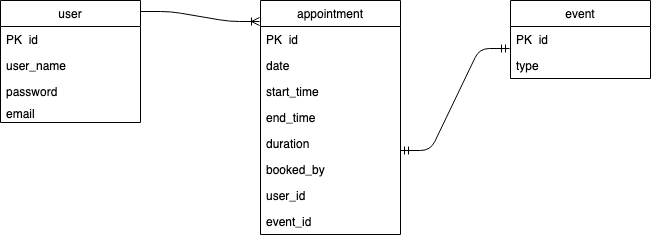

The diagram above was exported from draw.io. Its source (the exported page's mxGraphModel, read from the mxfile embedded in the PNG):
<mxGraphModel dx="918" dy="648" grid="1" gridSize="10" guides="1" tooltips="1" connect="1" arrows="1" fold="1" page="1" pageScale="1" pageWidth="1100" pageHeight="850" background="#ffffff" math="0" shadow="0">
  <root>
    <mxCell id="0" />
    <mxCell id="1" parent="0" />
    <mxCell id="nLa2KSbBbXAm_Pae_y8s-1" value="user" style="swimlane;fontStyle=0;childLayout=stackLayout;horizontal=1;startSize=26;fillColor=none;horizontalStack=0;resizeParent=1;resizeParentMax=0;resizeLast=0;collapsible=1;marginBottom=0;" vertex="1" parent="1">
      <mxGeometry x="70" y="330" width="140" height="122" as="geometry" />
    </mxCell>
    <mxCell id="nLa2KSbBbXAm_Pae_y8s-2" value="PK  id " style="text;strokeColor=none;fillColor=none;align=left;verticalAlign=top;spacingLeft=4;spacingRight=4;overflow=hidden;rotatable=0;points=[[0,0.5],[1,0.5]];portConstraint=eastwest;" vertex="1" parent="nLa2KSbBbXAm_Pae_y8s-1">
      <mxGeometry y="26" width="140" height="26" as="geometry" />
    </mxCell>
    <mxCell id="nLa2KSbBbXAm_Pae_y8s-3" value="user_name" style="text;strokeColor=none;fillColor=none;align=left;verticalAlign=top;spacingLeft=4;spacingRight=4;overflow=hidden;rotatable=0;points=[[0,0.5],[1,0.5]];portConstraint=eastwest;" vertex="1" parent="nLa2KSbBbXAm_Pae_y8s-1">
      <mxGeometry y="52" width="140" height="26" as="geometry" />
    </mxCell>
    <mxCell id="nLa2KSbBbXAm_Pae_y8s-4" value="password&#10;&#10;" style="text;strokeColor=none;fillColor=none;align=left;verticalAlign=top;spacingLeft=4;spacingRight=4;overflow=hidden;rotatable=0;points=[[0,0.5],[1,0.5]];portConstraint=eastwest;" vertex="1" parent="nLa2KSbBbXAm_Pae_y8s-1">
      <mxGeometry y="78" width="140" height="22" as="geometry" />
    </mxCell>
    <mxCell id="nLa2KSbBbXAm_Pae_y8s-6" value="email" style="text;strokeColor=none;fillColor=none;align=left;verticalAlign=top;spacingLeft=4;spacingRight=4;overflow=hidden;rotatable=0;points=[[0,0.5],[1,0.5]];portConstraint=eastwest;" vertex="1" parent="nLa2KSbBbXAm_Pae_y8s-1">
      <mxGeometry y="100" width="140" height="22" as="geometry" />
    </mxCell>
    <mxCell id="nLa2KSbBbXAm_Pae_y8s-7" value="appointment" style="swimlane;fontStyle=0;childLayout=stackLayout;horizontal=1;startSize=26;fillColor=none;horizontalStack=0;resizeParent=1;resizeParentMax=0;resizeLast=0;collapsible=1;marginBottom=0;strokeColor=#000000;" vertex="1" parent="1">
      <mxGeometry x="330" y="330" width="140" height="234" as="geometry" />
    </mxCell>
    <mxCell id="nLa2KSbBbXAm_Pae_y8s-8" value="PK  id" style="text;strokeColor=none;fillColor=none;align=left;verticalAlign=top;spacingLeft=4;spacingRight=4;overflow=hidden;rotatable=0;points=[[0,0.5],[1,0.5]];portConstraint=eastwest;" vertex="1" parent="nLa2KSbBbXAm_Pae_y8s-7">
      <mxGeometry y="26" width="140" height="26" as="geometry" />
    </mxCell>
    <mxCell id="nLa2KSbBbXAm_Pae_y8s-9" value="date" style="text;strokeColor=none;fillColor=none;align=left;verticalAlign=top;spacingLeft=4;spacingRight=4;overflow=hidden;rotatable=0;points=[[0,0.5],[1,0.5]];portConstraint=eastwest;" vertex="1" parent="nLa2KSbBbXAm_Pae_y8s-7">
      <mxGeometry y="52" width="140" height="26" as="geometry" />
    </mxCell>
    <mxCell id="nLa2KSbBbXAm_Pae_y8s-10" value="start_time" style="text;strokeColor=none;fillColor=none;align=left;verticalAlign=top;spacingLeft=4;spacingRight=4;overflow=hidden;rotatable=0;points=[[0,0.5],[1,0.5]];portConstraint=eastwest;" vertex="1" parent="nLa2KSbBbXAm_Pae_y8s-7">
      <mxGeometry y="78" width="140" height="26" as="geometry" />
    </mxCell>
    <mxCell id="nLa2KSbBbXAm_Pae_y8s-11" value="end_time" style="text;strokeColor=none;fillColor=none;align=left;verticalAlign=top;spacingLeft=4;spacingRight=4;overflow=hidden;rotatable=0;points=[[0,0.5],[1,0.5]];portConstraint=eastwest;" vertex="1" parent="nLa2KSbBbXAm_Pae_y8s-7">
      <mxGeometry y="104" width="140" height="26" as="geometry" />
    </mxCell>
    <mxCell id="nLa2KSbBbXAm_Pae_y8s-12" value="duration" style="text;strokeColor=none;fillColor=none;align=left;verticalAlign=top;spacingLeft=4;spacingRight=4;overflow=hidden;rotatable=0;points=[[0,0.5],[1,0.5]];portConstraint=eastwest;" vertex="1" parent="nLa2KSbBbXAm_Pae_y8s-7">
      <mxGeometry y="130" width="140" height="26" as="geometry" />
    </mxCell>
    <mxCell id="nLa2KSbBbXAm_Pae_y8s-13" value="booked_by" style="text;strokeColor=none;fillColor=none;align=left;verticalAlign=top;spacingLeft=4;spacingRight=4;overflow=hidden;rotatable=0;points=[[0,0.5],[1,0.5]];portConstraint=eastwest;" vertex="1" parent="nLa2KSbBbXAm_Pae_y8s-7">
      <mxGeometry y="156" width="140" height="26" as="geometry" />
    </mxCell>
    <mxCell id="nLa2KSbBbXAm_Pae_y8s-14" value="user_id" style="text;strokeColor=none;fillColor=none;align=left;verticalAlign=top;spacingLeft=4;spacingRight=4;overflow=hidden;rotatable=0;points=[[0,0.5],[1,0.5]];portConstraint=eastwest;" vertex="1" parent="nLa2KSbBbXAm_Pae_y8s-7">
      <mxGeometry y="182" width="140" height="26" as="geometry" />
    </mxCell>
    <mxCell id="nLa2KSbBbXAm_Pae_y8s-15" value="event_id" style="text;strokeColor=none;fillColor=none;align=left;verticalAlign=top;spacingLeft=4;spacingRight=4;overflow=hidden;rotatable=0;points=[[0,0.5],[1,0.5]];portConstraint=eastwest;" vertex="1" parent="nLa2KSbBbXAm_Pae_y8s-7">
      <mxGeometry y="208" width="140" height="26" as="geometry" />
    </mxCell>
    <mxCell id="nLa2KSbBbXAm_Pae_y8s-16" value="event" style="swimlane;fontStyle=0;childLayout=stackLayout;horizontal=1;startSize=26;fillColor=none;horizontalStack=0;resizeParent=1;resizeParentMax=0;resizeLast=0;collapsible=1;marginBottom=0;strokeColor=#000000;" vertex="1" parent="1">
      <mxGeometry x="580" y="330" width="140" height="78" as="geometry" />
    </mxCell>
    <mxCell id="nLa2KSbBbXAm_Pae_y8s-17" value="PK  id" style="text;strokeColor=none;fillColor=none;align=left;verticalAlign=top;spacingLeft=4;spacingRight=4;overflow=hidden;rotatable=0;points=[[0,0.5],[1,0.5]];portConstraint=eastwest;" vertex="1" parent="nLa2KSbBbXAm_Pae_y8s-16">
      <mxGeometry y="26" width="140" height="26" as="geometry" />
    </mxCell>
    <mxCell id="nLa2KSbBbXAm_Pae_y8s-18" value="type" style="text;strokeColor=none;fillColor=none;align=left;verticalAlign=top;spacingLeft=4;spacingRight=4;overflow=hidden;rotatable=0;points=[[0,0.5],[1,0.5]];portConstraint=eastwest;" vertex="1" parent="nLa2KSbBbXAm_Pae_y8s-16">
      <mxGeometry y="52" width="140" height="26" as="geometry" />
    </mxCell>
    <mxCell id="nLa2KSbBbXAm_Pae_y8s-20" value="" style="edgeStyle=entityRelationEdgeStyle;fontSize=12;html=1;endArrow=ERoneToMany;entryX=-0.007;entryY=0.09;entryDx=0;entryDy=0;entryPerimeter=0;" edge="1" parent="1" target="nLa2KSbBbXAm_Pae_y8s-7">
      <mxGeometry width="100" height="100" relative="1" as="geometry">
        <mxPoint x="210" y="341" as="sourcePoint" />
        <mxPoint x="320" y="350" as="targetPoint" />
      </mxGeometry>
    </mxCell>
    <mxCell id="nLa2KSbBbXAm_Pae_y8s-22" value="" style="edgeStyle=entityRelationEdgeStyle;fontSize=12;html=1;endArrow=ERmandOne;startArrow=ERmandOne;entryX=-0.007;entryY=0.846;entryDx=0;entryDy=0;entryPerimeter=0;" edge="1" parent="1" target="nLa2KSbBbXAm_Pae_y8s-17">
      <mxGeometry width="100" height="100" relative="1" as="geometry">
        <mxPoint x="470" y="480" as="sourcePoint" />
        <mxPoint x="570" y="380" as="targetPoint" />
      </mxGeometry>
    </mxCell>
  </root>
</mxGraphModel>